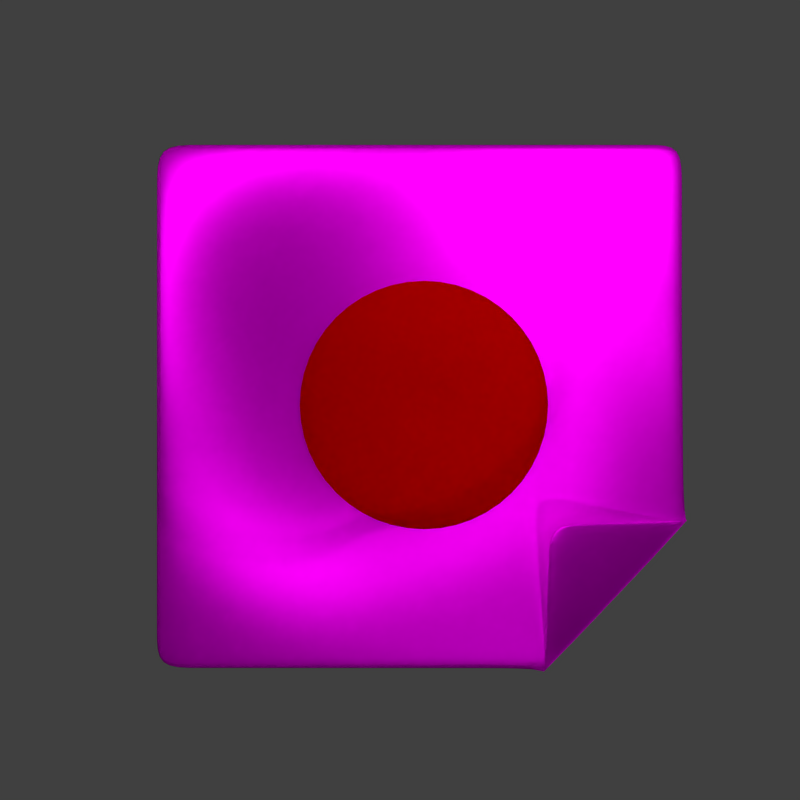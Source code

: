 # Source: icon.blend  (saved by Blender 2.69.0; exported with 4.5.12 LTS)
import bpy
from mathutils import Matrix  # noqa: F401  (used for matrix-valued properties, if any)

bpy.ops.wm.read_factory_settings(use_empty=True)
scene = bpy.context.scene
scene.name = 'Scene'

# ---- collections
col_collection_1 = bpy.data.collections.new('Collection 1'); scene.collection.children.link(col_collection_1)

# ---- images (referenced by path relative to the original .blend; pixels are not part of the script)
import os
ASSET_DIR = os.environ.get("B2B_ASSET_DIR", "")  # directory of the original .blend (textures are referenced by path, not embedded)
HERE = os.path.dirname(os.path.abspath(__file__))  # packed textures are extracted next to this script under _unpacked/

def load_image(name, relpath, width, height, colorspace="sRGB"):
    """Load a texture the original file referenced (path relative to the .blend, or extracted next to this script)."""
    p = next((c for c in (os.path.join(HERE, relpath), os.path.join(ASSET_DIR, relpath)) if relpath and os.path.exists(c)), "")
    if p:
        img = bpy.data.images.load(p, check_existing=True)
        img.name = name
    else:  # same state as the original file: an image datablock whose file is absent (Cycles renders it pink)
        img = bpy.data.images.new(name, width, height)
        img.source = "FILE"
        img.filepath = "//" + (relpath or name)
    img.colorspace_settings.name = colorspace
    return img
img_wildtextures_dark_wood_board_jpg = load_image('wildtextures-dark-wood-board.jpg', 'wildtextures-dark-wood-board.jpg', 1024, 1024, 'sRGB')

# ---- materials (node trees are filled in below, after node groups)
mat_material_001 = bpy.data.materials.new('Material.001')
mat_material_001.alpha_threshold = 0.0
mat_material_001.roughness = 0.5
mat_material_001.line_color = (0.0, 0.0, 0.0, 1.0)
mat_material_003 = bpy.data.materials.new('Material.003')
mat_material_003.alpha_threshold = 0.0
mat_material_003.roughness = 0.5
mat_material_003.line_color = (0.0, 0.0, 0.0, 1.0)
mat_material_002 = bpy.data.materials.new('Material.002')
mat_material_002.alpha_threshold = 0.0
mat_material_002.roughness = 0.5
mat_material_002.line_color = (0.0, 0.0, 0.0, 1.0)

# ---- material node trees
mat_material_001.use_nodes = True; mat_material_001.node_tree.nodes.clear()
_N = mat_material_001.node_tree.nodes; _L = mat_material_001.node_tree.links
n0 = _N.new('ShaderNodeOutputMaterial'); n0.name = 'Material Output'; n0.location = (300, 300)
n1 = _N.new('ShaderNodeEmission'); n1.name = 'Emission'; n1.location = (110, 300)
n1.inputs[0].default_value = (0.8, 0.8, 0.8, 1.0)
n1.inputs[1].default_value = 5.0
_L.new(n1.outputs[0], n0.inputs[0])
n0.is_active_output = True
mat_material_003.use_nodes = True; mat_material_003.node_tree.nodes.clear()
_N = mat_material_003.node_tree.nodes; _L = mat_material_003.node_tree.links
n0 = _N.new('ShaderNodeOutputMaterial'); n0.name = 'Material Output'; n0.location = (300, 300)
n1 = _N.new('ShaderNodeBsdfDiffuse'); n1.name = 'Diffuse BSDF'; n1.location = (10, 300)
n1.inputs[0].default_value = (0.5071, 0.0, 0.0, 1.0)
_L.new(n1.outputs[0], n0.inputs[0])
n0.is_active_output = True
mat_material_002.use_nodes = True; mat_material_002.node_tree.nodes.clear()
_N = mat_material_002.node_tree.nodes; _L = mat_material_002.node_tree.links
n0 = _N.new('ShaderNodeOutputMaterial'); n0.name = 'Material Output'; n0.location = (300, 300)
n1 = _N.new('ShaderNodeTexCoord'); n1.name = 'Texture Coordinate'; n1.location = (97, 52)
n2 = _N.new('ShaderNodeMix'); n2.name = 'Mix'; n2.location = (-228, 409)
n2.data_type = 'RGBA'
n2.inputs[0].default_value = 0.898
n2.inputs[6].default_value = (0.7747, 0.7747, 0.7747, 1.0)
n3 = _N.new('ShaderNodeTexImage'); n3.name = 'Image Texture'; n3.location = (278, 112)
n3.width = 140
n3.image = img_wildtextures_dark_wood_board_jpg
n4 = _N.new('ShaderNodeMixShader'); n4.name = 'Mix Shader'; n4.location = (569, 376)
n4.inputs[0].default_value = 0.6
n5 = _N.new('ShaderNodeBsdfDiffuse'); n5.name = 'Diffuse BSDF'; n5.location = (589, 170)
n6 = _N.new('ShaderNodeBsdfAnisotropic'); n6.name = 'Glossy BSDF'; n6.location = (369, 376)
n6.distribution = 'BECKMANN'
n6.inputs[1].default_value = 0.4382
_L.new(n1.outputs[2], n3.inputs[0])
_L.new(n3.outputs[0], n2.inputs[7])
_L.new(n3.outputs[0], n5.inputs[0])
_L.new(n4.outputs[0], n0.inputs[0])
_L.new(n5.outputs[0], n4.inputs[1])
_L.new(n6.outputs[0], n4.inputs[2])
_L.new(n3.outputs[0], n6.inputs[0])
n0.is_active_output = True

# ---- world
world_world = bpy.data.worlds.new('World'); scene.world = world_world
world_world.color = (0.05088, 0.05088, 0.05088)
world_world.use_sun_shadow = False
world_world.sun_shadow_jitter_overblur = 0.0
world_world.cycles.sampling_method = 'MANUAL'
world_world.cycles.sample_map_resolution = 256
world_world.light_settings.ao_factor = 0.3699
world_world.light_settings.distance = 1.0

# ---- cameras
cam_camera = bpy.data.cameras.new('Camera')
cam_camera.clip_end = 100.0
cam_camera.lens = 35.0
cam_camera.sensor_width = 32.0
cam_camera.sensor_height = 18.0
cam_camera.ortho_scale = 7.314
cam_camera.dof.focus_distance = 0.0

# ---- lights
light_lamp = bpy.data.lights.new('Lamp', 'POINT')
light_lamp.transmission_factor = 0.0
light_lamp.cutoff_distance = 30.0
light_lamp.energy = 100.0
light_lamp.shadow_buffer_clip_start = 1.001
light_lamp.shadow_soft_size = 0.1
light_lamp.shadow_maximum_resolution = 0.006
light_lamp.use_absolute_resolution = True
light_lamp.cycles.use_multiple_importance_sampling = False

# ---- meshes
me_torus_002 = bpy.data.meshes.new('Torus.002')
me_torus_002.from_pydata([(1.976, -0.02007, -0.001289), (1.966, -0.02068, 0.04093), (1.938, -0.0229, 0.07191), (1.899, -0.02598, 0.08339), (1.86, -0.0291, 0.07214), (1.83, -0.0315, 0.04097), (1.819, -0.03268, -0.001797), (1.829, -0.03218, -0.04452), (1.858, -0.03011, -0.07554), (1.897, -0.02701, -0.08655), (1.936, -0.02374, -0.07479), (1.965, -0.02119, -0.04359), (1.906, 0.2263, 9.953e-15), (1.896, 0.2241, 0.0408), (1.867, 0.2169, 0.07066), (1.828, 0.2062, 0.08159), (1.788, 0.1947, 0.07066), (1.759, 0.1856, 0.0408), (1.748, 0.1816, 1.927e-14), (1.758, 0.1841, -0.0408), (1.786, 0.1924, -0.07066), (1.826, 0.2037, -0.08159), (1.866, 0.2149, -0.07066), (1.895, 0.2231, -0.0408), (1.847, 0.4892, 3.707e-15), (1.836, 0.4862, 0.0408), (1.806, 0.4774, 0.07066), (1.763, 0.4648, 0.08159), (1.721, 0.4515, 0.07066), (1.69, 0.4411, 0.0408), (1.678, 0.4368, 7.753e-15), (1.688, 0.4401, -0.0408), (1.719, 0.4499, -0.07066), (1.761, 0.4631, -0.08159), (1.804, 0.476, -0.07066), (1.835, 0.4855, -0.0408), (1.77, 0.7304, 2.691e-15), (1.759, 0.7261, 0.0408), (1.73, 0.7136, 0.07066), (1.69, 0.6962, 0.08159), (1.649, 0.6784, 0.07066), (1.619, 0.6651, 0.0408), (1.607, 0.6598, 5.922e-15), (1.618, 0.6642, -0.0408), (1.647, 0.6771, -0.07066), (1.688, 0.6948, -0.08159), (1.729, 0.7125, -0.07066), (1.759, 0.7255, -0.0408), (1.661, 0.958, 2.054e-15), (1.651, 0.9524, 0.0408), (1.624, 0.9365, 0.07066), (1.586, 0.9145, 0.08159), (1.548, 0.8921, 0.07066), (1.519, 0.8754, 0.0408), (1.508, 0.8689, 5.024e-15), (1.518, 0.8746, -0.0408), (1.546, 0.8909, -0.07066), (1.584, 0.9132, -0.08159), (1.622, 0.9355, -0.07066), (1.65, 0.9519, -0.0408), (1.522, 1.168, 1.707e-15), (1.513, 1.162, 0.0408), (1.488, 1.143, 0.07066), (1.454, 1.116, 0.08159), (1.418, 1.089, 0.07066), (1.392, 1.07, 0.0408), (1.382, 1.062, 4.511e-15), (1.391, 1.069, -0.0408), (1.417, 1.088, -0.07066), (1.452, 1.115, -0.08159), (1.487, 1.142, -0.07066), (1.512, 1.161, -0.0408), (1.356, 1.358, 1.592e-15), (1.348, 1.35, 0.0408), (1.326, 1.328, 0.07066), (1.295, 1.298, 0.08159), (1.263, 1.267, 0.07066), (1.24, 1.244, 0.0408), (1.231, 1.236, 4.337e-15), (1.239, 1.244, -0.0408), (1.262, 1.266, -0.07066), (1.293, 1.297, -0.08159), (1.325, 1.327, -0.07066), (1.348, 1.35, -0.0408), (1.166, 1.524, 1.689e-15), (1.16, 1.515, 0.0408), (1.14, 1.491, 0.07066), (1.113, 1.457, 0.08159), (1.086, 1.423, 0.07066), (1.065, 1.397, 0.0408), (1.057, 1.387, 4.486e-15), (1.064, 1.396, -0.0408), (1.084, 1.421, -0.07066), (1.111, 1.456, -0.08159), (1.139, 1.49, -0.07066), (1.159, 1.515, -0.0408), (0.9557, 1.663, 2.016e-15), (0.9501, 1.654, 0.0408), (0.9338, 1.627, 0.07066), (0.9111, 1.59, 0.08159), (0.8878, 1.553, 0.07066), (0.8702, 1.525, 0.0408), (0.8633, 1.514, 4.97e-15), (0.8691, 1.524, -0.0408), (0.886, 1.551, -0.07066), (0.9092, 1.589, -0.08159), (0.9324, 1.626, -0.07066), (0.9493, 1.653, -0.0408), (0.7275, 1.773, 2.627e-15), (0.7231, 1.763, 0.0408), (0.7102, 1.734, 0.07066), (0.692, 1.695, 0.08159), (0.6733, 1.655, 0.07066), (0.659, 1.625, 0.0408), (0.6533, 1.614, 5.835e-15), (0.6578, 1.625, -0.0408), (0.6713, 1.654, -0.07066), (0.6899, 1.693, -0.08159), (0.7086, 1.733, -0.07066), (0.7222, 1.762, -0.0408), (0.4853, 1.852, 3.609e-15), (0.4822, 1.841, 0.0408), (0.4729, 1.811, 0.07066), (0.4594, 1.77, 0.08159), (0.4454, 1.728, 0.07066), (0.4346, 1.697, 0.0408), (0.4301, 1.685, 7.151e-15), (0.4332, 1.696, -0.0408), (0.4432, 1.726, -0.07066), (0.457, 1.768, -0.08159), (0.471, 1.81, -0.07066), (0.4812, 1.84, -0.0408), (0.2328, 1.897, 5.076e-15), (0.2311, 1.886, 0.0408), (0.2253, 1.855, 0.07066), (0.2168, 1.812, 0.08159), (0.2077, 1.769, 0.07066), (0.2004, 1.737, 0.0408), (0.1971, 1.725, 9.01e-15), (0.1988, 1.736, -0.0408), (0.2051, 1.768, -0.07066), (0.214, 1.811, -0.08159), (0.2231, 1.854, -0.07066), (0.2299, 1.885, -0.0408), (-0.02632, 1.908, 7.16e-15), (-0.02655, 1.897, 0.0408), (-0.02865, 1.866, 0.07066), (-0.03222, 1.823, 0.08159), (-0.03653, 1.779, 0.07066), (-0.04043, 1.746, 0.0408), (-0.04262, 1.734, 1.169e-14), (-0.0423, 1.745, -0.0408), (-0.03959, 1.777, -0.07066), (-0.03547, 1.82, -0.08159), (-0.03126, 1.864, -0.07066), (-0.02799, 1.896, -0.0408), (-0.2884, 1.884, 1.01e-14), (-0.2872, 1.873, 0.0408), (-0.2857, 1.842, 0.07066), (-0.2846, 1.798, 0.08159), (-0.2843, 1.754, 0.07028), (-0.2851, 1.721, 0.03978), (-0.2862, 1.708, -0.001285), (-0.2874, 1.719, -0.04178), (-0.2881, 1.751, -0.07104), (-0.2886, 1.796, -0.0816), (-0.289, 1.84, -0.07066), (-0.289, 1.872, -0.0408), (-0.5507, 1.824, -0.000477), (-0.5481, 1.813, 0.04012), (-0.5433, 1.782, 0.06925), (-0.5375, 1.739, 0.07897), (-0.5319, 1.698, 0.06675), (-0.5281, 1.668, 0.03597), (-0.5273, 1.658, -0.005073), (-0.5299, 1.669, -0.04535), (-0.5353, 1.697, -0.07413), (-0.5417, 1.738, -0.08384), (-0.5472, 1.779, -0.07193), (-0.5504, 1.811, -0.04147), (-0.8087, 1.733, -0.004333), (-0.8047, 1.723, 0.03598), (-0.7957, 1.696, 0.06476), (-0.7837, 1.659, 0.07425), (-0.7716, 1.624, 0.06185), (-0.7628, 1.6, 0.03084), (-0.76, 1.593, -0.01045), (-0.7644, 1.603, -0.05082), (-0.7744, 1.628, -0.07937), (-0.7872, 1.662, -0.08858), (-0.799, 1.697, -0.07613), (-0.8068, 1.723, -0.04535), (-1.055, 1.63, -0.01003), (-1.049, 1.621, 0.03037), (-1.036, 1.598, 0.05908), (-1.018, 1.568, 0.06837), (-0.9994, 1.54, 0.05561), (-0.986, 1.521, 0.02403), (-0.9814, 1.516, -0.01788), (-0.9874, 1.526, -0.05866), (-1.002, 1.547, -0.0872), (-1.021, 1.575, -0.09595), (-1.039, 1.603, -0.08279), (-1.051, 1.624, -0.05139), (-1.287, 1.52, -0.0182), (-1.28, 1.511, 0.02268), (-1.262, 1.492, 0.05154), (-1.238, 1.468, 0.06062), (-1.214, 1.446, 0.04723), (-1.197, 1.432, 0.01469), (-1.191, 1.43, -0.02828), (-1.198, 1.439, -0.06984), (-1.217, 1.457, -0.09857), (-1.242, 1.479, -0.1068), (-1.265, 1.501, -0.09278), (-1.282, 1.516, -0.06036), (-1.505, 1.4, -0.03002), (-1.496, 1.392, 0.0118), (-1.474, 1.376, 0.04105), (-1.445, 1.358, 0.04988), (-1.416, 1.341, 0.03558), (-1.396, 1.332, 0.001623), (-1.389, 1.331, -0.04289), (-1.398, 1.339, -0.08562), (-1.42, 1.354, -0.1148), (-1.45, 1.372, -0.1226), (-1.479, 1.388, -0.1074), (-1.498, 1.399, -0.07351), (-1.709, 1.268, -0.04706), (-1.698, 1.261, -0.003832), (-1.673, 1.248, 0.02608), (-1.64, 1.234, 0.03464), (-1.606, 1.222, 0.01915), (-1.582, 1.215, -0.01666), (-1.574, 1.216, -0.0632), (-1.585, 1.223, -0.1075), (-1.612, 1.236, -0.1374), (-1.646, 1.25, -0.1448), (-1.679, 1.262, -0.1282), (-1.702, 1.268, -0.09242), (-1.9, 1.116, -0.07123), (-1.888, 1.11, -0.02608), (-1.859, 1.1, 0.004797), (-1.821, 1.089, 0.01312), (-1.783, 1.08, -0.003789), (-1.757, 1.076, -0.04187), (-1.748, 1.077, -0.09093), (-1.761, 1.083, -0.1373), (-1.791, 1.093, -0.1682), (-1.83, 1.104, -0.1752), (-1.867, 1.113, -0.157), (-1.892, 1.117, -0.119), (-2.078, 0.9344, -0.1045), (-2.064, 0.9293, -0.05695), (-2.032, 0.9219, -0.02476), (-1.99, 0.9141, -0.01656), (-1.948, 0.9078, -0.03502), (-1.919, 0.9047, -0.07569), (-1.91, 0.9057, -0.1277), (-1.924, 0.9106, -0.1766), (-1.957, 0.9183, -0.2088), (-2.0, 0.9266, -0.2157), (-2.042, 0.933, -0.1959), (-2.07, 0.9359, -0.1552), (-2.242, 0.7107, -0.1486), (-2.226, 0.7073, -0.09816), (-2.191, 0.7024, -0.06425), (-2.144, 0.6973, -0.05595), (-2.099, 0.693, -0.07594), (-2.067, 0.6907, -0.1194), (-2.057, 0.6911, -0.1746), (-2.073, 0.6943, -0.2264), (-2.109, 0.6995, -0.2603), (-2.157, 0.7052, -0.2674), (-2.202, 0.7097, -0.2461), (-2.233, 0.7117, -0.2026), (-2.388, 0.4321, -0.2043), (-2.372, 0.4308, -0.1505), (-2.333, 0.4288, -0.1145), (-2.282, 0.4266, -0.1057), (-2.233, 0.4245, -0.127), (-2.199, 0.423, -0.1731), (-2.188, 0.4228, -0.2317), (-2.205, 0.4239, -0.2867), (-2.245, 0.4263, -0.3229), (-2.296, 0.429, -0.3305), (-2.345, 0.4313, -0.308), (-2.379, 0.4324, -0.2618), (-2.513, 0.08854, -0.2705), (-2.495, 0.08962, -0.2132), (-2.454, 0.09116, -0.1746), (-2.4, 0.09262, -0.165), (-2.347, 0.09375, -0.1871), (-2.31, 0.094, -0.2357), (-2.299, 0.09351, -0.2976), (-2.316, 0.09239, -0.356), (-2.359, 0.0911, -0.3948), (-2.414, 0.08989, -0.4036), (-2.466, 0.08895, -0.3803), (-2.502, 0.08847, -0.3316), (-2.607, -0.3222, -0.344), (-2.589, -0.319, -0.2832), (-2.546, -0.3132, -0.242), (-2.488, -0.3063, -0.231), (-2.432, -0.3003, -0.2533), (-2.392, -0.2967, -0.3037), (-2.38, -0.2965, -0.3687), (-2.398, -0.2998, -0.4305), (-2.442, -0.3057, -0.4722), (-2.5, -0.3124, -0.4826), (-2.556, -0.3182, -0.4591), (-2.594, -0.3218, -0.4084), (-2.655, -0.7887, -0.4189), (-2.637, -0.7839, -0.3553), (-2.593, -0.7729, -0.3111), (-2.533, -0.7587, -0.2982), (-2.475, -0.7454, -0.3203), (-2.432, -0.7363, -0.3716), (-2.418, -0.734, -0.4393), (-2.436, -0.7392, -0.5043), (-2.481, -0.7506, -0.549), (-2.541, -0.7645, -0.5613), (-2.599, -0.7773, -0.5382), (-2.64, -0.7861, -0.4861), (-2.635, -1.281, -0.4898), (-2.619, -1.275, -0.4227), (-2.575, -1.259, -0.3749), (-2.515, -1.235, -0.3594), (-2.454, -1.212, -0.3802), (-2.411, -1.196, -0.4322), (-2.395, -1.19, -0.5016), (-2.412, -1.197, -0.5693), (-2.457, -1.215, -0.6167), (-2.517, -1.237, -0.6311), (-2.575, -1.258, -0.6087), (-2.619, -1.275, -0.5573), (-2.529, -1.758, -0.5426), (-2.513, -1.749, -0.4731), (-2.47, -1.725, -0.4223), (-2.41, -1.691, -0.4043), (-2.351, -1.657, -0.4238), (-2.307, -1.633, -0.4758), (-2.291, -1.624, -0.5462), (-2.307, -1.633, -0.6157), (-2.349, -1.656, -0.6651), (-2.407, -1.687, -0.681), (-2.465, -1.719, -0.6608), (-2.511, -1.747, -0.6113), (-2.318, -2.16, -0.5625), (-2.303, -2.15, -0.4923), (-2.262, -2.119, -0.4405), (-2.206, -2.075, -0.4215), (-2.15, -2.032, -0.4405), (-2.109, -2.001, -0.4923), (-2.094, -1.989, -0.5631), (-2.108, -2.0, -0.6332), (-2.147, -2.028, -0.6833), (-2.201, -2.067, -0.6998), (-2.256, -2.11, -0.681), (-2.3, -2.146, -0.6315), (-2.006, -2.447, -0.5424), (-1.993, -2.434, -0.473), (-1.958, -2.399, -0.4222), (-1.909, -2.351, -0.4041), (-1.86, -2.303, -0.4237), (-1.824, -2.268, -0.4757), (-1.811, -2.255, -0.5461), (-1.824, -2.267, -0.6156), (-1.859, -2.301, -0.665), (-1.906, -2.346, -0.6809), (-1.954, -2.392, -0.6607), (-1.992, -2.431, -0.6112), (-1.635, -2.625, -0.4891), (-1.624, -2.611, -0.422), (-1.595, -2.575, -0.3742), (-1.554, -2.524, -0.3586), (-1.513, -2.473, -0.3794), (-1.484, -2.437, -0.4315), (-1.473, -2.424, -0.501), (-1.485, -2.439, -0.5687), (-1.515, -2.476, -0.6161), (-1.556, -2.526, -0.6305), (-1.596, -2.574, -0.6081), (-1.624, -2.611, -0.5566), (-1.245, -2.718, -0.4174), (-1.235, -2.703, -0.3536), (-1.21, -2.664, -0.3094), (-1.177, -2.613, -0.2964), (-1.144, -2.562, -0.3185), (-1.121, -2.525, -0.37), (-1.113, -2.514, -0.4378), (-1.123, -2.53, -0.5029), (-1.148, -2.569, -0.5476), (-1.182, -2.621, -0.56), (-1.214, -2.671, -0.5369), (-1.237, -2.706, -0.4847), (-0.8608, -2.743, -0.3417), (-0.8526, -2.727, -0.2807), (-0.8327, -2.687, -0.2394), (-0.8065, -2.635, -0.2283), (-0.781, -2.585, -0.2507), (-0.7626, -2.55, -0.3013), (-0.7565, -2.539, -0.3665), (-0.7647, -2.557, -0.4285), (-0.785, -2.597, -0.4703), (-0.8114, -2.649, -0.4808), (-0.8369, -2.699, -0.4572), (-0.8552, -2.733, -0.4064), (-0.5036, -2.715, -0.268), (-0.4975, -2.697, -0.2103), (-0.4825, -2.658, -0.1715), (-0.4624, -2.607, -0.1618), (-0.4423, -2.559, -0.1841), (-0.4279, -2.526, -0.233), (-0.423, -2.516, -0.2952), (-0.429, -2.534, -0.3539), (-0.4443, -2.574, -0.3929), (-0.4646, -2.625, -0.4017), (-0.4844, -2.673, -0.3783), (-0.4987, -2.706, -0.3294), (-0.1834, -2.645, -0.2018), (-0.1799, -2.628, -0.1477), (-0.1692, -2.59, -0.1114), (-0.1542, -2.541, -0.1026), (-0.1389, -2.495, -0.1241), (-0.1274, -2.463, -0.1705), (-0.123, -2.455, -0.2296), (-0.1267, -2.472, -0.2849), (-0.1376, -2.511, -0.3213), (-0.1525, -2.56, -0.3291), (-0.1676, -2.606, -0.3064), (-0.1789, -2.637, -0.2598), (0.09685, -2.543, -0.1464), (0.0981, -2.526, -0.09543), (0.1048, -2.491, -0.06126), (0.1154, -2.445, -0.05297), (0.128, -2.402, -0.07322), (0.1387, -2.374, -0.1171), (0.1434, -2.366, -0.1728), (0.1406, -2.382, -0.225), (0.1321, -2.417, -0.2592), (0.1214, -2.464, -0.2663), (0.1103, -2.507, -0.2448), (0.1013, -2.536, -0.2009), (0.3532, -2.429, -0.1026), (0.3534, -2.416, -0.05449), (0.3581, -2.388, -0.02211), (0.3654, -2.355, -0.01414), (0.3731, -2.324, -0.03352), (0.3794, -2.304, -0.0759), (0.3835, -2.298, -0.1297), (0.3844, -2.309, -0.1795), (0.3814, -2.334, -0.2111), (0.3746, -2.367, -0.2167), (0.3658, -2.4, -0.1957), (0.3578, -2.423, -0.154), (0.5289, -2.385, -0.0778), (0.5256, -2.376, -0.02855), (0.5229, -2.355, 0.005012), (0.5214, -2.331, 0.01378), (0.5214, -2.308, -0.005966), (0.523, -2.293, -0.05032), (0.5263, -2.289, -0.1071), (0.5303, -2.297, -0.1595), (0.5338, -2.315, -0.1921), (0.5354, -2.34, -0.1968), (0.5347, -2.365, -0.1739), (0.5323, -2.381, -0.1305), (0.6779, -2.383, -0.06515), (0.6738, -2.374, -0.01064), (0.6701, -2.353, 0.02711), (0.6676, -2.328, 0.03785), (0.667, -2.304, 0.01728), (0.6691, -2.289, -0.03061), (0.6729, -2.285, -0.09284), (0.6772, -2.294, -0.1509), (0.6808, -2.313, -0.1877), (0.6827, -2.338, -0.1941), (0.6829, -2.363, -0.17), (0.6812, -2.379, -0.123), (0.9011, -2.361, -0.05691), (0.8951, -2.349, 0.004407), (0.8898, -2.325, 0.04735), (0.8846, -2.294, 0.06038), (0.8814, -2.265, 0.03881), (0.8823, -2.245, -0.0129), (0.8863, -2.24, -0.08084), (0.8912, -2.251, -0.1452), (0.8957, -2.274, -0.1874), (0.8992, -2.304, -0.1967), (0.9014, -2.333, -0.1721), (0.9031, -2.355, -0.1211), (1.231, -2.265, -0.05005), (1.222, -2.251, 0.01754), (1.207, -2.223, 0.06533), (1.19, -2.186, 0.08044), (1.177, -2.15, 0.05799), (1.17, -2.126, 0.003079), (1.172, -2.119, -0.06958), (1.179, -2.131, -0.1393), (1.189, -2.158, -0.1864), (1.202, -2.193, -0.1988), (1.218, -2.231, -0.1742), (1.229, -2.257, -0.12), (1.623, -2.053, -0.0437), (1.611, -2.04, 0.02838), (1.582, -2.009, 0.07973), (1.546, -1.969, 0.09645), (1.513, -1.93, 0.07354), (1.493, -1.903, 0.01667), (1.489, -1.896, -0.05892), (1.499, -1.908, -0.1322), (1.521, -1.937, -0.1828), (1.55, -1.974, -0.1976), (1.586, -2.015, -0.1735), (1.614, -2.044, -0.1174), (1.978, -1.699, -0.03753), (1.962, -1.686, 0.03661), (1.92, -1.658, 0.08964), (1.865, -1.622, 0.1072), (1.813, -1.587, 0.08455), (1.778, -1.563, 0.02748), (1.767, -1.556, -0.04862), (1.781, -1.568, -0.1229), (1.814, -1.594, -0.1751), (1.86, -1.627, -0.1915), (1.917, -1.665, -0.1689), (1.961, -1.691, -0.1128), (2.186, -1.222, -0.02976), (2.171, -1.212, 0.04217), (2.123, -1.192, 0.09399), (2.058, -1.166, 0.1116), (1.996, -1.142, 0.09022), (1.952, -1.126, 0.03548), (1.936, -1.122, -0.03783), (1.952, -1.131, -0.1098), (1.993, -1.15, -0.1611), (2.05, -1.174, -0.1781), (2.114, -1.199, -0.1566), (2.166, -1.217, -0.1024), (2.232, -0.7423, -0.02299), (2.218, -0.7368, 0.04319), (2.175, -0.7249, 0.09182), (2.114, -0.7105, 0.1095), (2.052, -0.6976, 0.09066), (2.006, -0.6902, 0.04071), (1.989, -0.6885, -0.0265), (2.004, -0.6941, -0.09285), (2.047, -0.7046, -0.1405), (2.106, -0.7171, -0.1568), (2.166, -0.7287, -0.1381), (2.214, -0.7394, -0.08932), (2.165, -0.3823, -0.01501), (2.153, -0.3808, 0.04231), (2.118, -0.376, 0.08439), (2.067, -0.3698, 0.1), (2.015, -0.3644, 0.08474), (1.975, -0.3605, 0.04239), (1.96, -0.3596, -0.01583), (1.974, -0.3622, -0.07402), (2.012, -0.367, -0.1163), (2.063, -0.3728, -0.1312), (2.114, -0.3781, -0.1151), (2.152, -0.3816, -0.07254), (2.066, -0.1735, -0.006882), (2.055, -0.1731, 0.04149), (2.024, -0.1719, 0.07702), (1.981, -0.1701, 0.09023), (1.937, -0.1683, 0.07737), (1.904, -0.167, 0.04156), (1.891, -0.1668, -0.007683), (1.903, -0.1675, -0.05689), (1.935, -0.169, -0.09252), (1.979, -0.1707, -0.105), (2.022, -0.1722, -0.09133), (2.054, -0.1732, -0.05541)], [], [(0, 12, 13, 1), (1, 13, 14, 2), (2, 14, 15, 3), (3, 15, 16, 4), (4, 16, 17, 5), (5, 17, 18, 6), (6, 18, 19, 7), (7, 19, 20, 8), (8, 20, 21, 9), (9, 21, 22, 10), (10, 22, 23, 11), (0, 11, 23, 12), (12, 24, 25, 13), (13, 25, 26, 14), (14, 26, 27, 15), (15, 27, 28, 16), (16, 28, 29, 17), (17, 29, 30, 18), (18, 30, 31, 19), (19, 31, 32, 20), (20, 32, 33, 21), (21, 33, 34, 22), (22, 34, 35, 23), (23, 35, 24, 12), (24, 36, 37, 25), (25, 37, 38, 26), (26, 38, 39, 27), (27, 39, 40, 28), (28, 40, 41, 29), (29, 41, 42, 30), (30, 42, 43, 31), (31, 43, 44, 32), (32, 44, 45, 33), (33, 45, 46, 34), (34, 46, 47, 35), (35, 47, 36, 24), (36, 48, 49, 37), (37, 49, 50, 38), (38, 50, 51, 39), (39, 51, 52, 40), (40, 52, 53, 41), (41, 53, 54, 42), (42, 54, 55, 43), (43, 55, 56, 44), (44, 56, 57, 45), (45, 57, 58, 46), (46, 58, 59, 47), (47, 59, 48, 36), (48, 60, 61, 49), (49, 61, 62, 50), (50, 62, 63, 51), (51, 63, 64, 52), (52, 64, 65, 53), (53, 65, 66, 54), (54, 66, 67, 55), (55, 67, 68, 56), (56, 68, 69, 57), (57, 69, 70, 58), (58, 70, 71, 59), (59, 71, 60, 48), (60, 72, 73, 61), (61, 73, 74, 62), (62, 74, 75, 63), (63, 75, 76, 64), (64, 76, 77, 65), (65, 77, 78, 66), (66, 78, 79, 67), (67, 79, 80, 68), (68, 80, 81, 69), (69, 81, 82, 70), (70, 82, 83, 71), (71, 83, 72, 60), (72, 84, 85, 73), (73, 85, 86, 74), (74, 86, 87, 75), (75, 87, 88, 76), (76, 88, 89, 77), (77, 89, 90, 78), (78, 90, 91, 79), (79, 91, 92, 80), (80, 92, 93, 81), (81, 93, 94, 82), (82, 94, 95, 83), (83, 95, 84, 72), (84, 96, 97, 85), (85, 97, 98, 86), (86, 98, 99, 87), (87, 99, 100, 88), (88, 100, 101, 89), (89, 101, 102, 90), (90, 102, 103, 91), (91, 103, 104, 92), (92, 104, 105, 93), (93, 105, 106, 94), (94, 106, 107, 95), (95, 107, 96, 84), (96, 108, 109, 97), (97, 109, 110, 98), (98, 110, 111, 99), (99, 111, 112, 100), (100, 112, 113, 101), (101, 113, 114, 102), (102, 114, 115, 103), (103, 115, 116, 104), (104, 116, 117, 105), (105, 117, 118, 106), (106, 118, 119, 107), (107, 119, 108, 96), (108, 120, 121, 109), (109, 121, 122, 110), (110, 122, 123, 111), (111, 123, 124, 112), (112, 124, 125, 113), (113, 125, 126, 114), (114, 126, 127, 115), (115, 127, 128, 116), (116, 128, 129, 117), (117, 129, 130, 118), (118, 130, 131, 119), (119, 131, 120, 108), (120, 132, 133, 121), (121, 133, 134, 122), (122, 134, 135, 123), (123, 135, 136, 124), (124, 136, 137, 125), (125, 137, 138, 126), (126, 138, 139, 127), (127, 139, 140, 128), (128, 140, 141, 129), (129, 141, 142, 130), (130, 142, 143, 131), (131, 143, 132, 120), (132, 144, 145, 133), (133, 145, 146, 134), (134, 146, 147, 135), (135, 147, 148, 136), (136, 148, 149, 137), (137, 149, 150, 138), (138, 150, 151, 139), (139, 151, 152, 140), (140, 152, 153, 141), (141, 153, 154, 142), (142, 154, 155, 143), (143, 155, 144, 132), (144, 156, 157, 145), (145, 157, 158, 146), (146, 158, 159, 147), (147, 159, 160, 148), (148, 160, 161, 149), (149, 161, 162, 150), (150, 162, 163, 151), (151, 163, 164, 152), (152, 164, 165, 153), (153, 165, 166, 154), (154, 166, 167, 155), (155, 167, 156, 144), (156, 168, 169, 157), (157, 169, 170, 158), (158, 170, 171, 159), (159, 171, 172, 160), (160, 172, 173, 161), (161, 173, 174, 162), (162, 174, 175, 163), (163, 175, 176, 164), (164, 176, 177, 165), (165, 177, 178, 166), (166, 178, 179, 167), (167, 179, 168, 156), (168, 180, 181, 169), (169, 181, 182, 170), (170, 182, 183, 171), (171, 183, 184, 172), (172, 184, 185, 173), (173, 185, 186, 174), (174, 186, 187, 175), (175, 187, 188, 176), (176, 188, 189, 177), (177, 189, 190, 178), (178, 190, 191, 179), (179, 191, 180, 168), (180, 192, 193, 181), (181, 193, 194, 182), (182, 194, 195, 183), (183, 195, 196, 184), (184, 196, 197, 185), (185, 197, 198, 186), (186, 198, 199, 187), (187, 199, 200, 188), (188, 200, 201, 189), (189, 201, 202, 190), (190, 202, 203, 191), (191, 203, 192, 180), (192, 204, 205, 193), (193, 205, 206, 194), (194, 206, 207, 195), (195, 207, 208, 196), (196, 208, 209, 197), (197, 209, 210, 198), (198, 210, 211, 199), (199, 211, 212, 200), (200, 212, 213, 201), (201, 213, 214, 202), (202, 214, 215, 203), (203, 215, 204, 192), (204, 216, 217, 205), (205, 217, 218, 206), (206, 218, 219, 207), (207, 219, 220, 208), (208, 220, 221, 209), (209, 221, 222, 210), (210, 222, 223, 211), (211, 223, 224, 212), (212, 224, 225, 213), (213, 225, 226, 214), (214, 226, 227, 215), (215, 227, 216, 204), (216, 228, 229, 217), (217, 229, 230, 218), (218, 230, 231, 219), (219, 231, 232, 220), (220, 232, 233, 221), (221, 233, 234, 222), (222, 234, 235, 223), (223, 235, 236, 224), (224, 236, 237, 225), (225, 237, 238, 226), (226, 238, 239, 227), (227, 239, 228, 216), (228, 240, 241, 229), (229, 241, 242, 230), (230, 242, 243, 231), (231, 243, 244, 232), (232, 244, 245, 233), (233, 245, 246, 234), (234, 246, 247, 235), (235, 247, 248, 236), (236, 248, 249, 237), (237, 249, 250, 238), (238, 250, 251, 239), (239, 251, 240, 228), (240, 252, 253, 241), (241, 253, 254, 242), (242, 254, 255, 243), (243, 255, 256, 244), (244, 256, 257, 245), (245, 257, 258, 246), (246, 258, 259, 247), (247, 259, 260, 248), (248, 260, 261, 249), (249, 261, 262, 250), (250, 262, 263, 251), (251, 263, 252, 240), (252, 264, 265, 253), (253, 265, 266, 254), (254, 266, 267, 255), (255, 267, 268, 256), (256, 268, 269, 257), (257, 269, 270, 258), (258, 270, 271, 259), (259, 271, 272, 260), (260, 272, 273, 261), (261, 273, 274, 262), (262, 274, 275, 263), (263, 275, 264, 252), (264, 276, 277, 265), (265, 277, 278, 266), (266, 278, 279, 267), (267, 279, 280, 268), (268, 280, 281, 269), (269, 281, 282, 270), (270, 282, 283, 271), (271, 283, 284, 272), (272, 284, 285, 273), (273, 285, 286, 274), (274, 286, 287, 275), (275, 287, 276, 264), (276, 288, 289, 277), (277, 289, 290, 278), (278, 290, 291, 279), (279, 291, 292, 280), (280, 292, 293, 281), (281, 293, 294, 282), (282, 294, 295, 283), (283, 295, 296, 284), (284, 296, 297, 285), (285, 297, 298, 286), (286, 298, 299, 287), (287, 299, 288, 276), (288, 300, 301, 289), (289, 301, 302, 290), (290, 302, 303, 291), (291, 303, 304, 292), (292, 304, 305, 293), (293, 305, 306, 294), (294, 306, 307, 295), (295, 307, 308, 296), (296, 308, 309, 297), (297, 309, 310, 298), (298, 310, 311, 299), (299, 311, 300, 288), (300, 312, 313, 301), (301, 313, 314, 302), (302, 314, 315, 303), (303, 315, 316, 304), (304, 316, 317, 305), (305, 317, 318, 306), (306, 318, 319, 307), (307, 319, 320, 308), (308, 320, 321, 309), (309, 321, 322, 310), (310, 322, 323, 311), (311, 323, 312, 300), (312, 324, 325, 313), (313, 325, 326, 314), (314, 326, 327, 315), (315, 327, 328, 316), (316, 328, 329, 317), (317, 329, 330, 318), (318, 330, 331, 319), (319, 331, 332, 320), (320, 332, 333, 321), (321, 333, 334, 322), (322, 334, 335, 323), (323, 335, 324, 312), (324, 336, 337, 325), (325, 337, 338, 326), (326, 338, 339, 327), (327, 339, 340, 328), (328, 340, 341, 329), (329, 341, 342, 330), (330, 342, 343, 331), (331, 343, 344, 332), (332, 344, 345, 333), (333, 345, 346, 334), (334, 346, 347, 335), (335, 347, 336, 324), (336, 348, 349, 337), (337, 349, 350, 338), (338, 350, 351, 339), (339, 351, 352, 340), (340, 352, 353, 341), (341, 353, 354, 342), (342, 354, 355, 343), (343, 355, 356, 344), (344, 356, 357, 345), (345, 357, 358, 346), (346, 358, 359, 347), (347, 359, 348, 336), (348, 360, 361, 349), (349, 361, 362, 350), (350, 362, 363, 351), (351, 363, 364, 352), (352, 364, 365, 353), (353, 365, 366, 354), (354, 366, 367, 355), (355, 367, 368, 356), (356, 368, 369, 357), (357, 369, 370, 358), (358, 370, 371, 359), (359, 371, 360, 348), (360, 372, 373, 361), (361, 373, 374, 362), (362, 374, 375, 363), (363, 375, 376, 364), (364, 376, 377, 365), (365, 377, 378, 366), (366, 378, 379, 367), (367, 379, 380, 368), (368, 380, 381, 369), (369, 381, 382, 370), (370, 382, 383, 371), (371, 383, 372, 360), (372, 384, 385, 373), (373, 385, 386, 374), (374, 386, 387, 375), (375, 387, 388, 376), (376, 388, 389, 377), (377, 389, 390, 378), (378, 390, 391, 379), (379, 391, 392, 380), (380, 392, 393, 381), (381, 393, 394, 382), (382, 394, 395, 383), (383, 395, 384, 372), (384, 396, 397, 385), (385, 397, 398, 386), (386, 398, 399, 387), (387, 399, 400, 388), (388, 400, 401, 389), (389, 401, 402, 390), (390, 402, 403, 391), (391, 403, 404, 392), (392, 404, 405, 393), (393, 405, 406, 394), (394, 406, 407, 395), (395, 407, 396, 384), (396, 408, 409, 397), (397, 409, 410, 398), (398, 410, 411, 399), (399, 411, 412, 400), (400, 412, 413, 401), (401, 413, 414, 402), (402, 414, 415, 403), (403, 415, 416, 404), (404, 416, 417, 405), (405, 417, 418, 406), (406, 418, 419, 407), (407, 419, 408, 396), (408, 420, 421, 409), (409, 421, 422, 410), (410, 422, 423, 411), (411, 423, 424, 412), (412, 424, 425, 413), (413, 425, 426, 414), (414, 426, 427, 415), (415, 427, 428, 416), (416, 428, 429, 417), (417, 429, 430, 418), (418, 430, 431, 419), (419, 431, 420, 408), (420, 432, 433, 421), (421, 433, 434, 422), (422, 434, 435, 423), (423, 435, 436, 424), (424, 436, 437, 425), (425, 437, 438, 426), (426, 438, 439, 427), (427, 439, 440, 428), (428, 440, 441, 429), (429, 441, 442, 430), (430, 442, 443, 431), (431, 443, 432, 420), (432, 444, 445, 433), (433, 445, 446, 434), (434, 446, 447, 435), (435, 447, 448, 436), (436, 448, 449, 437), (437, 449, 450, 438), (438, 450, 451, 439), (439, 451, 452, 440), (440, 452, 453, 441), (441, 453, 454, 442), (442, 454, 455, 443), (443, 455, 444, 432), (444, 456, 457, 445), (445, 457, 458, 446), (446, 458, 459, 447), (447, 459, 460, 448), (448, 460, 461, 449), (449, 461, 462, 450), (450, 462, 463, 451), (451, 463, 464, 452), (452, 464, 465, 453), (453, 465, 466, 454), (454, 466, 467, 455), (455, 467, 456, 444), (456, 468, 469, 457), (457, 469, 470, 458), (458, 470, 471, 459), (459, 471, 472, 460), (460, 472, 473, 461), (461, 473, 474, 462), (462, 474, 475, 463), (463, 475, 476, 464), (464, 476, 477, 465), (465, 477, 478, 466), (466, 478, 479, 467), (467, 479, 468, 456), (468, 480, 481, 469), (469, 481, 482, 470), (470, 482, 483, 471), (471, 483, 484, 472), (472, 484, 485, 473), (473, 485, 486, 474), (474, 486, 487, 475), (475, 487, 488, 476), (476, 488, 489, 477), (477, 489, 490, 478), (478, 490, 491, 479), (479, 491, 480, 468), (480, 492, 493, 481), (481, 493, 494, 482), (482, 494, 495, 483), (483, 495, 496, 484), (484, 496, 497, 485), (485, 497, 498, 486), (486, 498, 499, 487), (487, 499, 500, 488), (488, 500, 501, 489), (489, 501, 502, 490), (490, 502, 503, 491), (491, 503, 492, 480), (492, 504, 505, 493), (493, 505, 506, 494), (494, 506, 507, 495), (495, 507, 508, 496), (496, 508, 509, 497), (497, 509, 510, 498), (498, 510, 511, 499), (499, 511, 512, 500), (500, 512, 513, 501), (501, 513, 514, 502), (502, 514, 515, 503), (503, 515, 504, 492), (504, 516, 517, 505), (505, 517, 518, 506), (506, 518, 519, 507), (507, 519, 520, 508), (508, 520, 521, 509), (509, 521, 522, 510), (510, 522, 523, 511), (511, 523, 524, 512), (512, 524, 525, 513), (513, 525, 526, 514), (514, 526, 527, 515), (515, 527, 516, 504), (516, 528, 529, 517), (517, 529, 530, 518), (518, 530, 531, 519), (519, 531, 532, 520), (520, 532, 533, 521), (521, 533, 534, 522), (522, 534, 535, 523), (523, 535, 536, 524), (524, 536, 537, 525), (525, 537, 538, 526), (526, 538, 539, 527), (527, 539, 528, 516), (528, 540, 541, 529), (529, 541, 542, 530), (530, 542, 543, 531), (531, 543, 544, 532), (532, 544, 545, 533), (533, 545, 546, 534), (534, 546, 547, 535), (535, 547, 548, 536), (536, 548, 549, 537), (537, 549, 550, 538), (538, 550, 551, 539), (539, 551, 540, 528), (540, 552, 553, 541), (541, 553, 554, 542), (542, 554, 555, 543), (543, 555, 556, 544), (544, 556, 557, 545), (545, 557, 558, 546), (546, 558, 559, 547), (547, 559, 560, 548), (548, 560, 561, 549), (549, 561, 562, 550), (550, 562, 563, 551), (551, 563, 552, 540), (552, 564, 565, 553), (553, 565, 566, 554), (554, 566, 567, 555), (555, 567, 568, 556), (556, 568, 569, 557), (557, 569, 570, 558), (558, 570, 571, 559), (559, 571, 572, 560), (560, 572, 573, 561), (561, 573, 574, 562), (562, 574, 575, 563), (563, 575, 564, 552), (564, 0, 1, 565), (565, 1, 2, 566), (566, 2, 3, 567), (567, 3, 4, 568), (568, 4, 5, 569), (569, 5, 6, 570), (570, 6, 7, 571), (571, 7, 8, 572), (572, 8, 9, 573), (573, 9, 10, 574), (574, 10, 11, 575), (575, 11, 0, 564)])
me_torus_002.materials.append(mat_material_001)
me_torus_002.use_remesh_preserve_volume = False
me_torus_002.use_remesh_preserve_attributes = False
me_torus_002.use_mirror_vertex_groups = False
me_torus_002.update()
me_cylinder_003 = bpy.data.meshes.new('Cylinder.003')
me_cylinder_003.from_pydata([(0.0, 1.0, -1.0), (0.0, 1.0, 1.0), (0.5, 0.866, -1.0), (0.5, 0.866, 1.0), (0.866, 0.5, -1.0), (0.866, 0.5, 1.0), (1.0, -4.371e-08, -1.0), (1.0, -4.371e-08, 1.0), (0.866, -0.5, -1.0), (0.866, -0.5, 1.0), (0.5, -0.866, -1.0), (0.5, -0.866, 1.0), (1.51e-07, -1.0, -1.0), (1.51e-07, -1.0, 1.0), (-0.5, -0.866, -1.0), (-0.5, -0.866, 1.0), (-0.866, -0.5, -1.0), (-0.866, -0.5, 1.0), (-1.0, -4.649e-07, -1.0), (-1.0, -4.649e-07, 1.0), (-0.866, 0.5, -1.0), (-0.866, 0.5, 1.0), (-0.5, 0.866, -1.0), (-0.5, 0.866, 1.0)], [], [(0, 1, 3, 2), (2, 3, 5, 4), (4, 5, 7, 6), (6, 7, 9, 8), (8, 9, 11, 10), (10, 11, 13, 12), (12, 13, 15, 14), (14, 15, 17, 16), (16, 17, 19, 18), (18, 19, 21, 20), (20, 21, 23, 22), (22, 23, 1, 0)])
me_cylinder_003.polygons.foreach_set('use_smooth', [True] * 12)
me_cylinder_003.materials.append(mat_material_003)
me_cylinder_003.use_remesh_preserve_volume = False
me_cylinder_003.use_remesh_preserve_attributes = False
me_cylinder_003.use_mirror_vertex_groups = False
me_cylinder_003.update()
me_plane_002 = bpy.data.meshes.new('Plane.002')
me_plane_002.from_pydata([(1.0, -1.0, 0.0), (-1.0, -1.0, 0.0), (1.0, 1.0, 0.0), (-1.0, 1.0, 0.0)], [], [(1, 0, 2, 3)])
me_plane_002.materials.append(mat_material_001)
me_plane_002.use_remesh_preserve_volume = False
me_plane_002.use_remesh_preserve_attributes = False
me_plane_002.use_mirror_vertex_groups = False
me_plane_002.update()
me_plane_001 = bpy.data.meshes.new('Plane.001')
me_plane_001.from_pydata([(0.6078, 0.03129, 0.2288), (-5.96e-06, -1.414, 0.0), (0.004512, 1.419, 0.0), (-1.414, 5.96e-06, 0.0), (1.043, -0.3717, 0.0), (0.4714, -0.9428, 0.0), (-0.3717, 1.043, 0.0), (-0.9428, 0.4714, 0.0), (-0.9428, -0.4714, 0.0), (-0.4101, -1.004, 0.0), (1.001, 0.4045, 0.06463), (0.4759, 0.9473, 0.0), (0.06133, -0.5327, 0.0), (-0.4714, 1.997e-06, 0.0), (0.6325, 0.03839, 0.0), (0.09973, 0.5711, 0.0)], [], [(15, 11, 2, 6), (8, 13, 7, 3), (13, 15, 6, 7), (14, 4, 10), (14, 10, 11, 15), (1, 5, 12, 9), (9, 12, 13, 8), (5, 4, 14, 12), (12, 14, 15, 13), (10, 0, 4)])
me_plane_001.polygons.foreach_set('use_smooth', [True] * 10)
_uv = me_plane_001.uv_layers.new(name='UVMap')
_uv.uv.foreach_set('vector', [0.6992, 0.316, 0.9491, 0.3159, 0.949, 9.737e-05, 0.6991, 0.0001793, 0.0005657, 0.3159, 0.3164, 0.316, 0.3165, 0.0001844, 0.0006681, 9.743e-05, 0.3164, 0.316, 0.6992, 0.316, 0.6991, 0.0001793, 0.3165, 0.0001844, 0.6994, 0.6734, 0.6988, 0.9484, 0.9514, 0.6749, 0.6994, 0.6734, 0.9514, 0.6749, 0.9491, 0.3159, 0.6992, 0.316, 9.737e-05, 0.9476, 0.316, 0.9479, 0.3163, 0.673, 0.0003479, 0.6728, 0.0003479, 0.6728, 0.3163, 0.673, 0.3164, 0.316, 0.0005657, 0.3159, 0.316, 0.9479, 0.6988, 0.9484, 0.6994, 0.6734, 0.3163, 0.673, 0.3163, 0.673, 0.6994, 0.6734, 0.6992, 0.316, 0.3164, 0.316, 0.9514, 0.6749, 0.9999, 0.9427, 0.6988, 0.9484])
me_plane_001.materials.append(mat_material_002)
me_plane_001.use_remesh_preserve_volume = False
me_plane_001.use_remesh_preserve_attributes = False
me_plane_001.use_mirror_vertex_groups = False
me_plane_001.update()

# ---- objects
ob_torus_002 = bpy.data.objects.new('Torus.002', me_torus_002)
ob_cylinder = bpy.data.objects.new('Cylinder', me_cylinder_003)
ob_plane_001 = bpy.data.objects.new('Plane.001', me_plane_002)
ob_plane = bpy.data.objects.new('Plane', me_plane_001)
ob_lamp = bpy.data.objects.new('Lamp', light_lamp)
ob_camera = bpy.data.objects.new('Camera', cam_camera)

# ---- transforms, parenting, visibility, modifiers, constraints
ob_torus_002.location = (1.261, -0.2404, 0.555)
ob_torus_002.scale = (0.3938, 0.3938, 0.3938)
ob_torus_002.visible_camera = False
ob_torus_002.lineart.crease_threshold = 0.0
ob_cylinder.location = (1.348, -0.1419, -0.006812)
ob_cylinder.scale = (0.5335, 0.5335, 0.129)
ob_cylinder.lineart.crease_threshold = 0.0
_m = ob_cylinder.modifiers.new('Solidify', 'SOLIDIFY')
_m.thickness = 1.21
_m.material_offset_rim = -505
_m.use_even_offset = True
_m.use_quality_normals = True
_m.nonmanifold_thickness_mode = 'FIXED'
_m.nonmanifold_merge_threshold = 0.0003
_m = ob_cylinder.modifiers.new('Subsurf', 'SUBSURF')
_m.uv_smooth = 'PRESERVE_CORNERS'
_m.quality = 2
_m.levels = 2
_m.show_only_control_edges = False
ob_plane_001.location = (0.1092, 0.7249, 1.531)
ob_plane_001.scale = (0.6075, 0.6075, 0.6075)
ob_plane_001.visible_camera = False
ob_plane_001.lineart.crease_threshold = 0.0
ob_plane.location = (1.353, -0.1629, -0.002791)
ob_plane.rotation_euler = (0.0, -0.0, 0.7854)
ob_plane.lineart.crease_threshold = 0.0
_m = ob_plane.modifiers.new('Subsurf', 'SUBSURF')
_m.uv_smooth = 'PRESERVE_CORNERS'
_m.quality = 2
_m.subdivision_type = 'SIMPLE'
_m.levels = 2
_m.show_only_control_edges = False
_m = ob_plane.modifiers.new('Solidify', 'SOLIDIFY')
_m.thickness = -0.027
_m.nonmanifold_thickness_mode = 'FIXED'
_m.nonmanifold_merge_threshold = 0.0003
_m = ob_plane.modifiers.new('Subsurf.001', 'SUBSURF')
_m.uv_smooth = 'PRESERVE_CORNERS'
_m.quality = 2
_m.levels = 4
_m.show_only_control_edges = False
_m.use_creases = False
ob_lamp.location = (4.076, 1.005, 5.904)
ob_lamp.rotation_euler = (0.6503, 0.05522, 1.866)
ob_lamp.lock_rotations_4d = False
ob_lamp.empty_display_type = 'ARROWS'
ob_lamp.color = (0.0, 0.0, 0.0, 0.0)
ob_lamp.lineart.crease_threshold = 0.0
ob_camera.location = (1.329, -0.2325, 3.333)
ob_camera.rotation_euler = (0.0, -0.0, 1.571)
ob_camera.scale = (1.066, 1.0, 1.0)
ob_camera.lock_rotations_4d = False
ob_camera.empty_display_type = 'ARROWS'
ob_camera.color = (0.0, 0.0, 0.0, 0.0)
ob_camera.display_type = 'WIRE'
ob_camera.lineart.crease_threshold = 0.0

# ---- collection membership
col_collection_1.objects.link(ob_torus_002)
col_collection_1.objects.link(ob_cylinder)
col_collection_1.objects.link(ob_plane_001)
col_collection_1.objects.link(ob_plane)
col_collection_1.objects.link(ob_lamp)
col_collection_1.objects.link(ob_camera)

# ---- scene / render settings (as saved in the file)
scene.camera = ob_camera
scene.frame_start = 1; scene.frame_end = 250; scene.frame_set(1)
scene.render.engine = 'CYCLES'
scene.render.image_settings.compression = 90
scene.render.resolution_x = 2000
scene.render.resolution_y = 2000
scene.render.dither_intensity = 0.0
scene.render.film_transparent = True
scene.cycles.use_denoising = False
scene.cycles.samples = 100
scene.cycles.sampling_pattern = 'TABULATED_SOBOL'
scene.cycles.light_sampling_threshold = 0.0
scene.cycles.use_adaptive_sampling = False
scene.cycles.use_light_tree = False
scene.cycles.blur_glossy = 0.0
scene.cycles.volume_bounces = 1
scene.cycles.pixel_filter_type = 'GAUSSIAN'
scene.cycles.sample_clamp_indirect = 0.0
scene.view_settings.view_transform = 'Standard'
bpy.context.view_layer.update()
